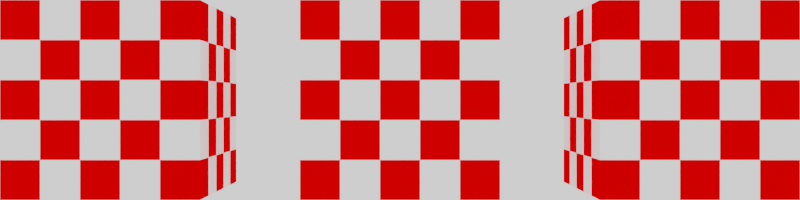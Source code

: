 # Source: Camrea_test_2.blend  (saved by Blender 4.0.36; exported with 4.5.12 LTS)
import bpy
from mathutils import Matrix  # noqa: F401  (used for matrix-valued properties, if any)

bpy.ops.wm.read_factory_settings(use_empty=True)
scene = bpy.context.scene
scene.name = 'Scene'

# ---- collections
col_objects = bpy.data.collections.new('Objects'); scene.collection.children.link(col_objects)
col_cameras = bpy.data.collections.new('Cameras'); scene.collection.children.link(col_cameras)

# ---- materials (node trees are filled in below, after node groups)
mat_checker_texture_001 = bpy.data.materials.new('Checker Texture.001')
mat_checker_texture_001.alpha_threshold = 0.0
mat_checker_texture_001.roughness = 0.5
mat_checker_texture_001.line_color = (0.0, 0.0, 0.0, 1.0)
mat_checker_texture_002 = bpy.data.materials.new('Checker Texture.002')
mat_checker_texture_002.alpha_threshold = 0.0
mat_checker_texture_002.roughness = 0.5
mat_checker_texture_002.line_color = (0.0, 0.0, 0.0, 1.0)
mat_checker_texture = bpy.data.materials.new('Checker Texture')
mat_checker_texture.alpha_threshold = 0.0
mat_checker_texture.roughness = 0.5
mat_checker_texture.line_color = (0.0, 0.0, 0.0, 1.0)

# ---- material node trees
mat_checker_texture_001.use_nodes = True; mat_checker_texture_001.node_tree.nodes.clear()
_N = mat_checker_texture_001.node_tree.nodes; _L = mat_checker_texture_001.node_tree.links
n0 = _N.new('ShaderNodeOutputMaterial'); n0.name = 'Material Output'; n0.location = (406, 300)
n1 = _N.new('ShaderNodeBsdfPrincipled'); n1.name = 'Principled BSDF'; n1.location = (116, 300)
n1.distribution = 'GGX'
n1.subsurface_method = 'RANDOM_WALK_SKIN'
n1.inputs[2].default_value = 1.0
n1.inputs[3].default_value = 1.0
n1.inputs[27].default_value = (0.0, 0.0, 0.0, 1.0)
n1.inputs[28].default_value = 1.0
n2 = _N.new('ShaderNodeTexChecker'); n2.name = 'Checker Texture'; n2.location = (-62, 286)
n2.inputs[1].default_value = (1.0, 1.0, 1.0, 1.0)
n2.inputs[2].default_value = (1.0, 0.0, 0.0, 1.0)
_L.new(n1.outputs[0], n0.inputs[0])
_L.new(n2.outputs[0], n1.inputs[0])
n0.is_active_output = True
mat_checker_texture_002.use_nodes = True; mat_checker_texture_002.node_tree.nodes.clear()
_N = mat_checker_texture_002.node_tree.nodes; _L = mat_checker_texture_002.node_tree.links
n0 = _N.new('ShaderNodeOutputMaterial'); n0.name = 'Material Output'; n0.location = (406, 300)
n1 = _N.new('ShaderNodeBsdfPrincipled'); n1.name = 'Principled BSDF'; n1.location = (116, 300)
n1.distribution = 'GGX'
n1.subsurface_method = 'RANDOM_WALK_SKIN'
n1.inputs[2].default_value = 1.0
n1.inputs[3].default_value = 1.0
n1.inputs[27].default_value = (0.0, 0.0, 0.0, 1.0)
n1.inputs[28].default_value = 1.0
n2 = _N.new('ShaderNodeTexChecker'); n2.name = 'Checker Texture'; n2.location = (-62, 286)
n2.inputs[1].default_value = (1.0, 1.0, 1.0, 1.0)
n2.inputs[2].default_value = (1.0, 0.0, 0.0, 1.0)
_L.new(n1.outputs[0], n0.inputs[0])
_L.new(n2.outputs[0], n1.inputs[0])
n0.is_active_output = True
mat_checker_texture.use_nodes = True; mat_checker_texture.node_tree.nodes.clear()
_N = mat_checker_texture.node_tree.nodes; _L = mat_checker_texture.node_tree.links
n0 = _N.new('ShaderNodeOutputMaterial'); n0.name = 'Material Output'; n0.location = (406, 300)
n1 = _N.new('ShaderNodeBsdfPrincipled'); n1.name = 'Principled BSDF'; n1.location = (116, 300)
n1.distribution = 'GGX'
n1.subsurface_method = 'RANDOM_WALK_SKIN'
n1.inputs[2].default_value = 1.0
n1.inputs[3].default_value = 1.0
n1.inputs[27].default_value = (0.0, 0.0, 0.0, 1.0)
n1.inputs[28].default_value = 1.0
n2 = _N.new('ShaderNodeTexChecker'); n2.name = 'Checker Texture'; n2.location = (-62, 286)
n2.inputs[1].default_value = (1.0, 1.0, 1.0, 1.0)
n2.inputs[2].default_value = (1.0, 0.0, 0.0, 1.0)
_L.new(n1.outputs[0], n0.inputs[0])
_L.new(n2.outputs[0], n1.inputs[0])
n0.is_active_output = True

# ---- world
world_world = bpy.data.worlds.new('World'); scene.world = world_world
world_world.use_nodes = True; world_world.node_tree.nodes.clear()
_N = world_world.node_tree.nodes; _L = world_world.node_tree.links
n0 = _N.new('ShaderNodeOutputWorld'); n0.name = 'World Output'; n0.location = (300, 300)
n1 = _N.new('ShaderNodeBackground'); n1.name = 'Background'; n1.location = (10, 300)
n1.inputs[0].default_value = (1.0, 1.0, 1.0, 1.0)
_L.new(n1.outputs[0], n0.inputs[0])
n0.is_active_output = True
world_world.color = (0.05088, 0.05088, 0.05088)
world_world.use_sun_shadow = False
world_world.sun_shadow_jitter_overblur = 0.0

# ---- cameras
cam_camera = bpy.data.cameras.new('Camera')
cam_camera.passepartout_alpha = 0.8
cam_camera.clip_end = 100.0
cam_camera.lens = 40.5
cam_camera.ortho_scale = 7.314
cam_camera.show_safe_areas = True
cam_camera.show_name = True
cam_camera.show_composition_center = True
cam_camera.show_composition_center_diagonal = True
cam_camera.show_composition_thirds = True

# ---- meshes
me_cube_001 = bpy.data.meshes.new('Cube.001')
me_cube_001.from_pydata([(1.0, 1.0, 1.0), (1.0, 1.0, -1.0), (1.0, -1.0, 1.0), (1.0, -1.0, -1.0), (-1.0, 1.0, 1.0), (-1.0, 1.0, -1.0), (-1.0, -1.0, 1.0), (-1.0, -1.0, -1.0)], [], [(0, 4, 6, 2), (3, 2, 6, 7), (7, 6, 4, 5), (5, 1, 3, 7), (1, 0, 2, 3), (5, 4, 0, 1)])
_uv = me_cube_001.uv_layers.new(name='UVMap')
_uv.uv.foreach_set('vector', [0.625, 0.5, 0.875, 0.5, 0.875, 0.75, 0.625, 0.75, 0.375, 0.75, 0.625, 0.75, 0.625, 1.0, 0.375, 1.0, 0.375, 0.0, 0.625, 0.0, 0.625, 0.25, 0.375, 0.25, 0.125, 0.5, 0.375, 0.5, 0.375, 0.75, 0.125, 0.75, 0.375, 0.5, 0.625, 0.5, 0.625, 0.75, 0.375, 0.75, 0.375, 0.25, 0.625, 0.25, 0.625, 0.5, 0.375, 0.5])
_ca = me_cube_001.color_attributes.new('Attribute', 'BYTE_COLOR', 'CORNER')
_ca.data.foreach_set('color', [1.0, 1.0, 1.0, 1.0, 1.0, 1.0, 1.0, 1.0, 1.0, 1.0, 1.0, 1.0, 1.0, 1.0, 1.0, 1.0, 1.0, 1.0, 1.0, 1.0, 1.0, 1.0, 1.0, 1.0, 1.0, 1.0, 1.0, 1.0, 1.0, 1.0, 1.0, 1.0, 1.0, 1.0, 1.0, 1.0, 1.0, 1.0, 1.0, 1.0, 1.0, 1.0, 1.0, 1.0, 1.0, 1.0, 1.0, 1.0, 1.0, 1.0, 1.0, 1.0, 1.0, 1.0, 1.0, 1.0, 1.0, 1.0, 1.0, 1.0, 1.0, 1.0, 1.0, 1.0, 1.0, 1.0, 1.0, 1.0, 1.0, 1.0, 1.0, 1.0, 1.0, 1.0, 1.0, 1.0, 1.0, 1.0, 1.0, 1.0, 1.0, 1.0, 1.0, 1.0, 1.0, 1.0, 1.0, 1.0, 1.0, 1.0, 1.0, 1.0, 1.0, 1.0, 1.0, 1.0])
me_cube_001.materials.append(mat_checker_texture_001)
me_cube_001.use_mirror_vertex_groups = False
me_cube_001.update()
me_cube_002 = bpy.data.meshes.new('Cube.002')
me_cube_002.from_pydata([(1.0, 1.0, 1.0), (1.0, 1.0, -1.0), (1.0, -1.0, 1.0), (1.0, -1.0, -1.0), (-1.0, 1.0, 1.0), (-1.0, 1.0, -1.0), (-1.0, -1.0, 1.0), (-1.0, -1.0, -1.0)], [], [(0, 4, 6, 2), (3, 2, 6, 7), (7, 6, 4, 5), (5, 1, 3, 7), (1, 0, 2, 3), (5, 4, 0, 1)])
_uv = me_cube_002.uv_layers.new(name='UVMap')
_uv.uv.foreach_set('vector', [0.625, 0.5, 0.875, 0.5, 0.875, 0.75, 0.625, 0.75, 0.375, 0.75, 0.625, 0.75, 0.625, 1.0, 0.375, 1.0, 0.375, 0.0, 0.625, 0.0, 0.625, 0.25, 0.375, 0.25, 0.125, 0.5, 0.375, 0.5, 0.375, 0.75, 0.125, 0.75, 0.375, 0.5, 0.625, 0.5, 0.625, 0.75, 0.375, 0.75, 0.375, 0.25, 0.625, 0.25, 0.625, 0.5, 0.375, 0.5])
_ca = me_cube_002.color_attributes.new('Attribute', 'BYTE_COLOR', 'CORNER')
_ca.data.foreach_set('color', [1.0, 1.0, 1.0, 1.0, 1.0, 1.0, 1.0, 1.0, 1.0, 1.0, 1.0, 1.0, 1.0, 1.0, 1.0, 1.0, 1.0, 1.0, 1.0, 1.0, 1.0, 1.0, 1.0, 1.0, 1.0, 1.0, 1.0, 1.0, 1.0, 1.0, 1.0, 1.0, 1.0, 1.0, 1.0, 1.0, 1.0, 1.0, 1.0, 1.0, 1.0, 1.0, 1.0, 1.0, 1.0, 1.0, 1.0, 1.0, 1.0, 1.0, 1.0, 1.0, 1.0, 1.0, 1.0, 1.0, 1.0, 1.0, 1.0, 1.0, 1.0, 1.0, 1.0, 1.0, 1.0, 1.0, 1.0, 1.0, 1.0, 1.0, 1.0, 1.0, 1.0, 1.0, 1.0, 1.0, 1.0, 1.0, 1.0, 1.0, 1.0, 1.0, 1.0, 1.0, 1.0, 1.0, 1.0, 1.0, 1.0, 1.0, 1.0, 1.0, 1.0, 1.0, 1.0, 1.0])
me_cube_002.materials.append(mat_checker_texture_002)
me_cube_002.use_mirror_vertex_groups = False
me_cube_002.update()
me_cube = bpy.data.meshes.new('Cube')
me_cube.from_pydata([(1.0, 1.0, 1.0), (1.0, 1.0, -1.0), (1.0, -1.0, 1.0), (1.0, -1.0, -1.0), (-1.0, 1.0, 1.0), (-1.0, 1.0, -1.0), (-1.0, -1.0, 1.0), (-1.0, -1.0, -1.0)], [], [(0, 4, 6, 2), (3, 2, 6, 7), (7, 6, 4, 5), (5, 1, 3, 7), (1, 0, 2, 3), (5, 4, 0, 1)])
_uv = me_cube.uv_layers.new(name='UVMap')
_uv.uv.foreach_set('vector', [0.625, 0.5, 0.875, 0.5, 0.875, 0.75, 0.625, 0.75, 0.375, 0.75, 0.625, 0.75, 0.625, 1.0, 0.375, 1.0, 0.375, 0.0, 0.625, 0.0, 0.625, 0.25, 0.375, 0.25, 0.125, 0.5, 0.375, 0.5, 0.375, 0.75, 0.125, 0.75, 0.375, 0.5, 0.625, 0.5, 0.625, 0.75, 0.375, 0.75, 0.375, 0.25, 0.625, 0.25, 0.625, 0.5, 0.375, 0.5])
_ca = me_cube.color_attributes.new('Attribute', 'BYTE_COLOR', 'CORNER')
_ca.data.foreach_set('color', [1.0, 1.0, 1.0, 1.0, 1.0, 1.0, 1.0, 1.0, 1.0, 1.0, 1.0, 1.0, 1.0, 1.0, 1.0, 1.0, 1.0, 1.0, 1.0, 1.0, 1.0, 1.0, 1.0, 1.0, 1.0, 1.0, 1.0, 1.0, 1.0, 1.0, 1.0, 1.0, 1.0, 1.0, 1.0, 1.0, 1.0, 1.0, 1.0, 1.0, 1.0, 1.0, 1.0, 1.0, 1.0, 1.0, 1.0, 1.0, 1.0, 1.0, 1.0, 1.0, 1.0, 1.0, 1.0, 1.0, 1.0, 1.0, 1.0, 1.0, 1.0, 1.0, 1.0, 1.0, 1.0, 1.0, 1.0, 1.0, 1.0, 1.0, 1.0, 1.0, 1.0, 1.0, 1.0, 1.0, 1.0, 1.0, 1.0, 1.0, 1.0, 1.0, 1.0, 1.0, 1.0, 1.0, 1.0, 1.0, 1.0, 1.0, 1.0, 1.0, 1.0, 1.0, 1.0, 1.0])
me_cube.materials.append(mat_checker_texture)
me_cube.use_mirror_vertex_groups = False
me_cube.update()

# ---- objects
ob_cube_001 = bpy.data.objects.new('Cube.001', me_cube_001)
ob_cube_002 = bpy.data.objects.new('Cube.002', me_cube_002)
ob_cube = bpy.data.objects.new('Cube', me_cube)
ob_camera = bpy.data.objects.new('Camera', cam_camera)

# ---- transforms, parenting, visibility, modifiers, constraints
ob_cube_001.location = (-3.0, 0.0, 0.0)
ob_cube_001.lock_rotations_4d = False
ob_cube_001.empty_display_type = 'ARROWS'
ob_cube_001.lineart.crease_threshold = 0.0
ob_cube_002.location = (3.0, 0.0, 0.0)
ob_cube_002.lock_rotations_4d = False
ob_cube_002.empty_display_type = 'ARROWS'
ob_cube_002.lineart.crease_threshold = 0.0
ob_cube.location = (0.0, 0.0, 0.0)
ob_cube.lock_rotations_4d = False
ob_cube.empty_display_type = 'ARROWS'
ob_cube.lineart.crease_threshold = 0.0
ob_camera.location = (0.0, 10.0, 0.0)
ob_camera.lock_rotations_4d = False
ob_camera.empty_display_type = 'ARROWS'
ob_camera.color = (0.0, 0.0, 0.0, 0.0)
ob_camera.display_type = 'WIRE'
ob_camera.lineart.crease_threshold = 0.0
_c = ob_camera.constraints.new('TRACK_TO'); _c.name = 'Track To'
_c.target = ob_cube

# ---- collection membership
scene.collection.objects.link(ob_cube_001)
scene.collection.objects.link(ob_cube_002)
col_objects.objects.link(ob_cube)
col_cameras.objects.link(ob_camera)

# ---- scene / render settings (as saved in the file)
scene.camera = ob_camera
scene.frame_start = 1; scene.frame_end = 200; scene.frame_set(0)
scene.render.engine = 'CYCLES'
scene.render.resolution_x = 8000
scene.render.resolution_y = 2000
scene.render.fps = 60
scene.cycles.use_denoising = False
scene.cycles.samples = 100
scene.cycles.sampling_pattern = 'TABULATED_SOBOL'
scene.view_settings.view_transform = 'Filmic'
bpy.context.view_layer.update()
